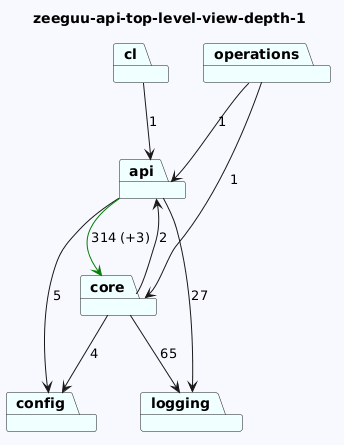

The diagram above was rendered by PlantUML. Its source (embedded in the PNG):
@startuml
skinparam backgroundColor GhostWhite
title zeeguu-api-top-level-view-depth-1
package "api" #Azure
package "operations" #Azure
package "logging" #Azure
package "cl" #Azure
package "config" #Azure
package "core" #Azure
"api"-->"logging"  : 27
"api"-->"config"  : 5
"api"-->"core" #Green : 314 (+3)
"operations"-->"api"  : 1
"operations"-->"core"  : 1

"cl"-->"api"  : 1

"core"-->"logging"  : 65
"core"-->"config"  : 4
"core"-->"api"  : 2
@enduml